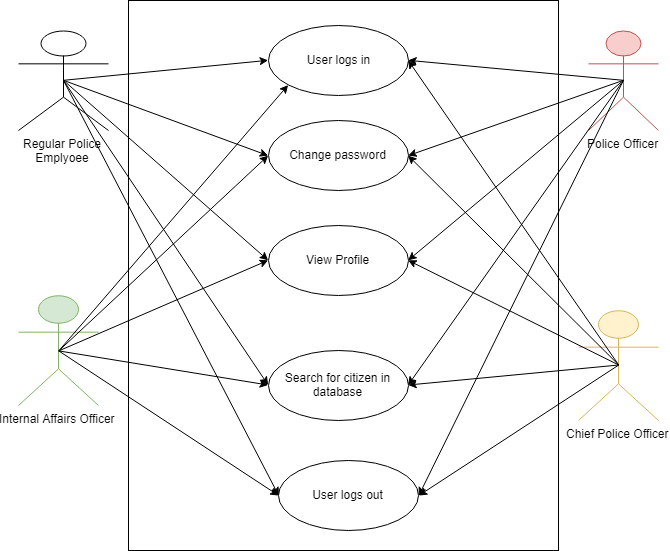

The diagram above was exported from draw.io. Its source (the exported page's mxGraphModel, read from the mxfile embedded in the PNG):
<mxGraphModel dx="1188" dy="589" grid="1" gridSize="10" guides="1" tooltips="1" connect="1" arrows="1" fold="1" page="1" pageScale="1" pageWidth="850" pageHeight="1100" math="0" shadow="0">
  <root>
    <mxCell id="0" />
    <mxCell id="1" parent="0" />
    <mxCell id="kT8z4XJPQDsIbwXo-leD-2" value="" style="rounded=0;whiteSpace=wrap;html=1;" parent="1" vertex="1">
      <mxGeometry x="250" y="110" width="430" height="550" as="geometry" />
    </mxCell>
    <mxCell id="eTj6Zh1xNuXWVVmta0U5-1" value="Regular Police&lt;br&gt;Emplyoee&lt;br&gt;" style="shape=umlActor;verticalLabelPosition=bottom;labelBackgroundColor=#ffffff;verticalAlign=top;html=1;" parent="1" vertex="1">
      <mxGeometry x="140" y="140" width="90" height="100" as="geometry" />
    </mxCell>
    <mxCell id="eTj6Zh1xNuXWVVmta0U5-2" value="Police Officer&lt;br&gt;" style="shape=umlActor;verticalLabelPosition=bottom;labelBackgroundColor=#ffffff;verticalAlign=top;html=1;fillColor=#f8cecc;strokeColor=#b85450;" parent="1" vertex="1">
      <mxGeometry x="710" y="140" width="70" height="100" as="geometry" />
    </mxCell>
    <mxCell id="eTj6Zh1xNuXWVVmta0U5-4" value="Internal Affairs Officer" style="shape=umlActor;verticalLabelPosition=bottom;labelBackgroundColor=#ffffff;verticalAlign=top;html=1;fillColor=#d5e8d4;strokeColor=#82b366;" parent="1" vertex="1">
      <mxGeometry x="140" y="405" width="80" height="110" as="geometry" />
    </mxCell>
    <mxCell id="eTj6Zh1xNuXWVVmta0U5-5" value="Chief Police Officer&lt;br&gt;" style="shape=umlActor;verticalLabelPosition=bottom;labelBackgroundColor=#ffffff;verticalAlign=top;html=1;fillColor=#fff2cc;strokeColor=#d6b656;" parent="1" vertex="1">
      <mxGeometry x="700" y="420" width="80" height="110" as="geometry" />
    </mxCell>
    <mxCell id="eTj6Zh1xNuXWVVmta0U5-6" value="User logs in" style="ellipse;whiteSpace=wrap;html=1;" parent="1" vertex="1">
      <mxGeometry x="390" y="135" width="140" height="70" as="geometry" />
    </mxCell>
    <mxCell id="eTj6Zh1xNuXWVVmta0U5-19" value="Change password" style="ellipse;whiteSpace=wrap;html=1;" parent="1" vertex="1">
      <mxGeometry x="390" y="230" width="140" height="70" as="geometry" />
    </mxCell>
    <mxCell id="eTj6Zh1xNuXWVVmta0U5-28" value="View Profile" style="ellipse;whiteSpace=wrap;html=1;" parent="1" vertex="1">
      <mxGeometry x="390" y="335" width="140" height="70" as="geometry" />
    </mxCell>
    <mxCell id="eTj6Zh1xNuXWVVmta0U5-35" value="Search for citizen in database" style="ellipse;whiteSpace=wrap;html=1;" parent="1" vertex="1">
      <mxGeometry x="390" y="460" width="140" height="70" as="geometry" />
    </mxCell>
    <mxCell id="eTj6Zh1xNuXWVVmta0U5-40" value="User logs out" style="ellipse;whiteSpace=wrap;html=1;" parent="1" vertex="1">
      <mxGeometry x="400" y="570" width="140" height="70" as="geometry" />
    </mxCell>
    <mxCell id="GrsZiqpYGzLSgQkyBVGg-2" value="" style="endArrow=classic;html=1;entryX=0;entryY=0.5;entryDx=0;entryDy=0;exitX=0.5;exitY=0.5;exitDx=0;exitDy=0;exitPerimeter=0;" edge="1" parent="1" source="eTj6Zh1xNuXWVVmta0U5-1" target="eTj6Zh1xNuXWVVmta0U5-6">
      <mxGeometry width="50" height="50" relative="1" as="geometry">
        <mxPoint x="150" y="390" as="sourcePoint" />
        <mxPoint x="200" y="340" as="targetPoint" />
      </mxGeometry>
    </mxCell>
    <mxCell id="GrsZiqpYGzLSgQkyBVGg-3" value="" style="endArrow=classic;html=1;entryX=0;entryY=0.5;entryDx=0;entryDy=0;exitX=0.5;exitY=0.5;exitDx=0;exitDy=0;exitPerimeter=0;" edge="1" parent="1" source="eTj6Zh1xNuXWVVmta0U5-1" target="eTj6Zh1xNuXWVVmta0U5-19">
      <mxGeometry width="50" height="50" relative="1" as="geometry">
        <mxPoint x="195" y="200" as="sourcePoint" />
        <mxPoint x="400" y="180" as="targetPoint" />
      </mxGeometry>
    </mxCell>
    <mxCell id="GrsZiqpYGzLSgQkyBVGg-4" value="" style="endArrow=classic;html=1;entryX=0;entryY=0.5;entryDx=0;entryDy=0;exitX=0.5;exitY=0.5;exitDx=0;exitDy=0;exitPerimeter=0;" edge="1" parent="1" source="eTj6Zh1xNuXWVVmta0U5-1" target="eTj6Zh1xNuXWVVmta0U5-28">
      <mxGeometry width="50" height="50" relative="1" as="geometry">
        <mxPoint x="195" y="200" as="sourcePoint" />
        <mxPoint x="400" y="275" as="targetPoint" />
      </mxGeometry>
    </mxCell>
    <mxCell id="GrsZiqpYGzLSgQkyBVGg-5" value="" style="endArrow=classic;html=1;entryX=0;entryY=0.5;entryDx=0;entryDy=0;exitX=0.5;exitY=0.5;exitDx=0;exitDy=0;exitPerimeter=0;" edge="1" parent="1" source="eTj6Zh1xNuXWVVmta0U5-1" target="eTj6Zh1xNuXWVVmta0U5-35">
      <mxGeometry width="50" height="50" relative="1" as="geometry">
        <mxPoint x="195" y="200" as="sourcePoint" />
        <mxPoint x="400" y="380" as="targetPoint" />
      </mxGeometry>
    </mxCell>
    <mxCell id="GrsZiqpYGzLSgQkyBVGg-6" value="" style="endArrow=classic;html=1;entryX=0;entryY=0.5;entryDx=0;entryDy=0;exitX=0.5;exitY=0.5;exitDx=0;exitDy=0;exitPerimeter=0;" edge="1" parent="1" source="eTj6Zh1xNuXWVVmta0U5-1" target="eTj6Zh1xNuXWVVmta0U5-40">
      <mxGeometry width="50" height="50" relative="1" as="geometry">
        <mxPoint x="195" y="200" as="sourcePoint" />
        <mxPoint x="400" y="505" as="targetPoint" />
      </mxGeometry>
    </mxCell>
    <mxCell id="GrsZiqpYGzLSgQkyBVGg-7" value="" style="endArrow=classic;html=1;entryX=1;entryY=0.5;entryDx=0;entryDy=0;exitX=0.5;exitY=0.5;exitDx=0;exitDy=0;exitPerimeter=0;" edge="1" parent="1" source="eTj6Zh1xNuXWVVmta0U5-2" target="eTj6Zh1xNuXWVVmta0U5-6">
      <mxGeometry width="50" height="50" relative="1" as="geometry">
        <mxPoint x="620" y="230" as="sourcePoint" />
        <mxPoint x="670" y="180" as="targetPoint" />
      </mxGeometry>
    </mxCell>
    <mxCell id="GrsZiqpYGzLSgQkyBVGg-8" value="" style="endArrow=classic;html=1;entryX=1;entryY=0.5;entryDx=0;entryDy=0;exitX=0.5;exitY=0.5;exitDx=0;exitDy=0;exitPerimeter=0;" edge="1" parent="1" source="eTj6Zh1xNuXWVVmta0U5-2" target="eTj6Zh1xNuXWVVmta0U5-19">
      <mxGeometry width="50" height="50" relative="1" as="geometry">
        <mxPoint x="755" y="200" as="sourcePoint" />
        <mxPoint x="540" y="180" as="targetPoint" />
      </mxGeometry>
    </mxCell>
    <mxCell id="GrsZiqpYGzLSgQkyBVGg-9" value="" style="endArrow=classic;html=1;entryX=1;entryY=0.5;entryDx=0;entryDy=0;exitX=0.5;exitY=0.5;exitDx=0;exitDy=0;exitPerimeter=0;" edge="1" parent="1" source="eTj6Zh1xNuXWVVmta0U5-2" target="eTj6Zh1xNuXWVVmta0U5-28">
      <mxGeometry width="50" height="50" relative="1" as="geometry">
        <mxPoint x="765" y="210" as="sourcePoint" />
        <mxPoint x="540" y="275" as="targetPoint" />
      </mxGeometry>
    </mxCell>
    <mxCell id="GrsZiqpYGzLSgQkyBVGg-10" value="" style="endArrow=classic;html=1;entryX=1;entryY=0.5;entryDx=0;entryDy=0;exitX=0.5;exitY=0.5;exitDx=0;exitDy=0;exitPerimeter=0;" edge="1" parent="1" source="eTj6Zh1xNuXWVVmta0U5-2" target="eTj6Zh1xNuXWVVmta0U5-35">
      <mxGeometry width="50" height="50" relative="1" as="geometry">
        <mxPoint x="775" y="220" as="sourcePoint" />
        <mxPoint x="539.6470588235295" y="379.82352941176475" as="targetPoint" />
      </mxGeometry>
    </mxCell>
    <mxCell id="GrsZiqpYGzLSgQkyBVGg-11" value="" style="endArrow=classic;html=1;entryX=1;entryY=0.5;entryDx=0;entryDy=0;exitX=0.5;exitY=0.5;exitDx=0;exitDy=0;exitPerimeter=0;" edge="1" parent="1" source="eTj6Zh1xNuXWVVmta0U5-2" target="eTj6Zh1xNuXWVVmta0U5-40">
      <mxGeometry width="50" height="50" relative="1" as="geometry">
        <mxPoint x="785" y="230" as="sourcePoint" />
        <mxPoint x="539.6470588235295" y="504.52941176470586" as="targetPoint" />
      </mxGeometry>
    </mxCell>
    <mxCell id="GrsZiqpYGzLSgQkyBVGg-14" value="" style="endArrow=classic;html=1;entryX=0;entryY=1;entryDx=0;entryDy=0;exitX=0.5;exitY=0.5;exitDx=0;exitDy=0;exitPerimeter=0;" edge="1" parent="1" source="eTj6Zh1xNuXWVVmta0U5-4" target="eTj6Zh1xNuXWVVmta0U5-6">
      <mxGeometry width="50" height="50" relative="1" as="geometry">
        <mxPoint x="220" y="530" as="sourcePoint" />
        <mxPoint x="270" y="480" as="targetPoint" />
      </mxGeometry>
    </mxCell>
    <mxCell id="GrsZiqpYGzLSgQkyBVGg-15" value="" style="endArrow=classic;html=1;entryX=0;entryY=0.5;entryDx=0;entryDy=0;exitX=0.5;exitY=0.5;exitDx=0;exitDy=0;exitPerimeter=0;" edge="1" parent="1" source="eTj6Zh1xNuXWVVmta0U5-4" target="eTj6Zh1xNuXWVVmta0U5-19">
      <mxGeometry width="50" height="50" relative="1" as="geometry">
        <mxPoint x="190.23529411764707" y="470.41176470588243" as="sourcePoint" />
        <mxPoint x="399.6470588235295" y="179.82352941176475" as="targetPoint" />
      </mxGeometry>
    </mxCell>
    <mxCell id="GrsZiqpYGzLSgQkyBVGg-17" value="" style="endArrow=classic;html=1;entryX=0;entryY=0.5;entryDx=0;entryDy=0;exitX=0.5;exitY=0.5;exitDx=0;exitDy=0;exitPerimeter=0;" edge="1" parent="1" source="eTj6Zh1xNuXWVVmta0U5-4" target="eTj6Zh1xNuXWVVmta0U5-28">
      <mxGeometry width="50" height="50" relative="1" as="geometry">
        <mxPoint x="190.23529411764707" y="470.41176470588243" as="sourcePoint" />
        <mxPoint x="419.6470588235295" y="204.52941176470586" as="targetPoint" />
      </mxGeometry>
    </mxCell>
    <mxCell id="GrsZiqpYGzLSgQkyBVGg-18" value="" style="endArrow=classic;html=1;entryX=0;entryY=0.5;entryDx=0;entryDy=0;exitX=0.5;exitY=0.5;exitDx=0;exitDy=0;exitPerimeter=0;" edge="1" parent="1" source="eTj6Zh1xNuXWVVmta0U5-4" target="eTj6Zh1xNuXWVVmta0U5-35">
      <mxGeometry width="50" height="50" relative="1" as="geometry">
        <mxPoint x="190.23529411764707" y="470.41176470588243" as="sourcePoint" />
        <mxPoint x="399.6470588235295" y="379.82352941176475" as="targetPoint" />
      </mxGeometry>
    </mxCell>
    <mxCell id="GrsZiqpYGzLSgQkyBVGg-19" value="" style="endArrow=classic;html=1;entryX=0;entryY=0.5;entryDx=0;entryDy=0;exitX=0.5;exitY=0.5;exitDx=0;exitDy=0;exitPerimeter=0;" edge="1" parent="1" source="eTj6Zh1xNuXWVVmta0U5-4" target="eTj6Zh1xNuXWVVmta0U5-40">
      <mxGeometry width="50" height="50" relative="1" as="geometry">
        <mxPoint x="190.23529411764707" y="470.41176470588243" as="sourcePoint" />
        <mxPoint x="399.6470588235295" y="504.52941176470586" as="targetPoint" />
      </mxGeometry>
    </mxCell>
    <mxCell id="GrsZiqpYGzLSgQkyBVGg-20" value="" style="endArrow=classic;html=1;entryX=1;entryY=0.5;entryDx=0;entryDy=0;exitX=0.5;exitY=0.5;exitDx=0;exitDy=0;exitPerimeter=0;" edge="1" parent="1" source="eTj6Zh1xNuXWVVmta0U5-5" target="eTj6Zh1xNuXWVVmta0U5-40">
      <mxGeometry width="50" height="50" relative="1" as="geometry">
        <mxPoint x="754.9411764705883" y="199.82352941176475" as="sourcePoint" />
        <mxPoint x="550.2352941176471" y="615.1176470588236" as="targetPoint" />
      </mxGeometry>
    </mxCell>
    <mxCell id="GrsZiqpYGzLSgQkyBVGg-21" value="" style="endArrow=classic;html=1;entryX=1;entryY=0.5;entryDx=0;entryDy=0;exitX=0.5;exitY=0.5;exitDx=0;exitDy=0;exitPerimeter=0;" edge="1" parent="1" source="eTj6Zh1xNuXWVVmta0U5-5" target="eTj6Zh1xNuXWVVmta0U5-35">
      <mxGeometry width="50" height="50" relative="1" as="geometry">
        <mxPoint x="750.2352941176471" y="484.52941176470586" as="sourcePoint" />
        <mxPoint x="550.2352941176471" y="615.1176470588236" as="targetPoint" />
      </mxGeometry>
    </mxCell>
    <mxCell id="GrsZiqpYGzLSgQkyBVGg-22" value="" style="endArrow=classic;html=1;entryX=1;entryY=0.5;entryDx=0;entryDy=0;exitX=0.5;exitY=0.5;exitDx=0;exitDy=0;exitPerimeter=0;" edge="1" parent="1" source="eTj6Zh1xNuXWVVmta0U5-5" target="eTj6Zh1xNuXWVVmta0U5-28">
      <mxGeometry width="50" height="50" relative="1" as="geometry">
        <mxPoint x="760.2352941176471" y="494.52941176470586" as="sourcePoint" />
        <mxPoint x="539.6470588235295" y="504.52941176470586" as="targetPoint" />
      </mxGeometry>
    </mxCell>
    <mxCell id="GrsZiqpYGzLSgQkyBVGg-23" value="" style="endArrow=classic;html=1;exitX=0.5;exitY=0.5;exitDx=0;exitDy=0;exitPerimeter=0;entryX=1;entryY=0.5;entryDx=0;entryDy=0;" edge="1" parent="1" source="eTj6Zh1xNuXWVVmta0U5-5" target="eTj6Zh1xNuXWVVmta0U5-19">
      <mxGeometry width="50" height="50" relative="1" as="geometry">
        <mxPoint x="770.2352941176471" y="504.52941176470586" as="sourcePoint" />
        <mxPoint x="539.6470588235295" y="379.82352941176475" as="targetPoint" />
      </mxGeometry>
    </mxCell>
    <mxCell id="GrsZiqpYGzLSgQkyBVGg-24" value="" style="endArrow=classic;html=1;exitX=0.5;exitY=0.5;exitDx=0;exitDy=0;exitPerimeter=0;entryX=1;entryY=0.5;entryDx=0;entryDy=0;" edge="1" parent="1" source="eTj6Zh1xNuXWVVmta0U5-5" target="eTj6Zh1xNuXWVVmta0U5-6">
      <mxGeometry width="50" height="50" relative="1" as="geometry">
        <mxPoint x="780.2352941176471" y="514.5294117647059" as="sourcePoint" />
        <mxPoint x="539.6470588235295" y="275.11764705882354" as="targetPoint" />
      </mxGeometry>
    </mxCell>
  </root>
</mxGraphModel>